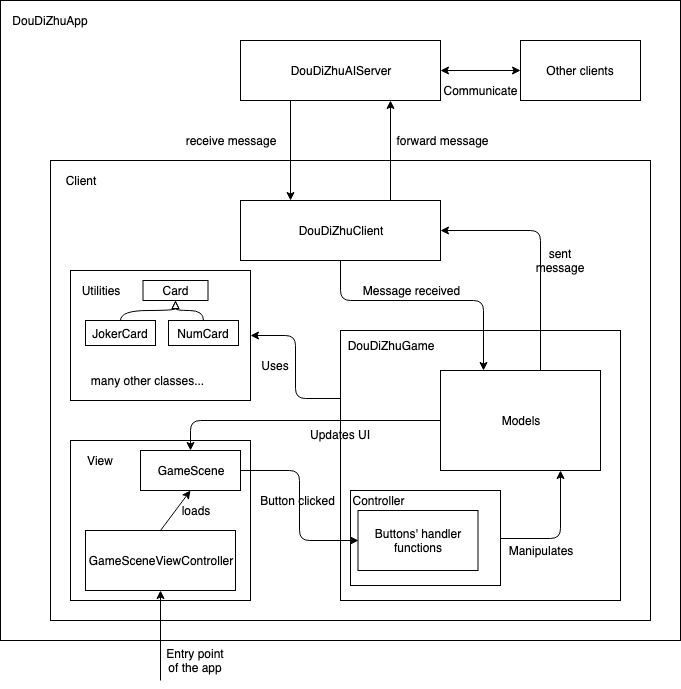

The diagram above was exported from draw.io. Its source (the exported page's mxGraphModel, read from the mxfile embedded in the PNG):
<mxGraphModel dx="918" dy="567" grid="1" gridSize="10" guides="1" tooltips="1" connect="1" arrows="1" fold="1" page="1" pageScale="1" pageWidth="827" pageHeight="1169" math="0" shadow="0">
  <root>
    <mxCell id="0" />
    <mxCell id="1" parent="0" />
    <mxCell id="EGsY474n1WDsr4Aq0r1D-1" value="" style="rounded=0;whiteSpace=wrap;html=1;" vertex="1" parent="1">
      <mxGeometry x="90" y="150" width="680" height="640" as="geometry" />
    </mxCell>
    <mxCell id="EGsY474n1WDsr4Aq0r1D-8" style="edgeStyle=orthogonalEdgeStyle;rounded=0;orthogonalLoop=1;jettySize=auto;html=1;exitX=1;exitY=0.5;exitDx=0;exitDy=0;startArrow=classic;startFill=1;" edge="1" parent="1" source="EGsY474n1WDsr4Aq0r1D-2" target="EGsY474n1WDsr4Aq0r1D-5">
      <mxGeometry relative="1" as="geometry" />
    </mxCell>
    <mxCell id="EGsY474n1WDsr4Aq0r1D-2" value="DouDiZhuAIServer" style="rounded=0;whiteSpace=wrap;html=1;" vertex="1" parent="1">
      <mxGeometry x="330" y="190" width="200" height="60" as="geometry" />
    </mxCell>
    <mxCell id="EGsY474n1WDsr4Aq0r1D-3" value="" style="rounded=0;whiteSpace=wrap;html=1;" vertex="1" parent="1">
      <mxGeometry x="140" y="310" width="600" height="460" as="geometry" />
    </mxCell>
    <mxCell id="EGsY474n1WDsr4Aq0r1D-4" value="Client" style="text;html=1;strokeColor=none;fillColor=none;align=center;verticalAlign=middle;whiteSpace=wrap;rounded=0;" vertex="1" parent="1">
      <mxGeometry x="150" y="320" width="40" height="20" as="geometry" />
    </mxCell>
    <mxCell id="EGsY474n1WDsr4Aq0r1D-5" value="Other clients" style="rounded=0;whiteSpace=wrap;html=1;" vertex="1" parent="1">
      <mxGeometry x="610" y="190" width="120" height="60" as="geometry" />
    </mxCell>
    <mxCell id="EGsY474n1WDsr4Aq0r1D-7" value="receive message" style="text;html=1;strokeColor=none;fillColor=none;align=center;verticalAlign=middle;whiteSpace=wrap;rounded=0;" vertex="1" parent="1">
      <mxGeometry x="265" y="280" width="110" height="20" as="geometry" />
    </mxCell>
    <mxCell id="EGsY474n1WDsr4Aq0r1D-9" value="Communicate" style="text;html=1;strokeColor=none;fillColor=none;align=center;verticalAlign=middle;whiteSpace=wrap;rounded=0;" vertex="1" parent="1">
      <mxGeometry x="550" y="230" width="40" height="20" as="geometry" />
    </mxCell>
    <mxCell id="EGsY474n1WDsr4Aq0r1D-12" value="forward message" style="text;html=1;strokeColor=none;fillColor=none;align=center;verticalAlign=middle;whiteSpace=wrap;rounded=0;" vertex="1" parent="1">
      <mxGeometry x="485" y="280" width="95" height="20" as="geometry" />
    </mxCell>
    <mxCell id="EGsY474n1WDsr4Aq0r1D-13" value="" style="rounded=0;whiteSpace=wrap;html=1;" vertex="1" parent="1">
      <mxGeometry x="160" y="590" width="180" height="160" as="geometry" />
    </mxCell>
    <mxCell id="EGsY474n1WDsr4Aq0r1D-14" value="View" style="text;html=1;strokeColor=none;fillColor=none;align=center;verticalAlign=middle;whiteSpace=wrap;rounded=0;" vertex="1" parent="1">
      <mxGeometry x="170" y="600" width="40" height="20" as="geometry" />
    </mxCell>
    <mxCell id="EGsY474n1WDsr4Aq0r1D-15" value="GameScene" style="rounded=0;whiteSpace=wrap;html=1;" vertex="1" parent="1">
      <mxGeometry x="230" y="600" width="100" height="40" as="geometry" />
    </mxCell>
    <mxCell id="EGsY474n1WDsr4Aq0r1D-16" value="GameSceneViewController" style="rounded=0;whiteSpace=wrap;html=1;" vertex="1" parent="1">
      <mxGeometry x="175" y="680" width="150" height="60" as="geometry" />
    </mxCell>
    <mxCell id="EGsY474n1WDsr4Aq0r1D-17" value="" style="endArrow=classic;html=1;" edge="1" parent="1" target="EGsY474n1WDsr4Aq0r1D-16">
      <mxGeometry width="50" height="50" relative="1" as="geometry">
        <mxPoint x="250" y="830" as="sourcePoint" />
        <mxPoint x="270" y="840" as="targetPoint" />
      </mxGeometry>
    </mxCell>
    <mxCell id="EGsY474n1WDsr4Aq0r1D-18" value="Entry point of the app" style="text;html=1;strokeColor=none;fillColor=none;align=center;verticalAlign=middle;whiteSpace=wrap;rounded=0;" vertex="1" parent="1">
      <mxGeometry x="250" y="800" width="70" height="20" as="geometry" />
    </mxCell>
    <mxCell id="EGsY474n1WDsr4Aq0r1D-19" value="" style="endArrow=classic;html=1;entryX=0.5;entryY=1;entryDx=0;entryDy=0;exitX=0.5;exitY=0;exitDx=0;exitDy=0;" edge="1" parent="1" source="EGsY474n1WDsr4Aq0r1D-16" target="EGsY474n1WDsr4Aq0r1D-15">
      <mxGeometry width="50" height="50" relative="1" as="geometry">
        <mxPoint x="450" y="850" as="sourcePoint" />
        <mxPoint x="500" y="800" as="targetPoint" />
      </mxGeometry>
    </mxCell>
    <mxCell id="EGsY474n1WDsr4Aq0r1D-20" value="loads" style="text;html=1;strokeColor=none;fillColor=none;align=center;verticalAlign=middle;whiteSpace=wrap;rounded=0;" vertex="1" parent="1">
      <mxGeometry x="265" y="650" width="40" height="20" as="geometry" />
    </mxCell>
    <mxCell id="EGsY474n1WDsr4Aq0r1D-21" value="DouDiZhuClient" style="rounded=0;whiteSpace=wrap;html=1;" vertex="1" parent="1">
      <mxGeometry x="330" y="350" width="200" height="60" as="geometry" />
    </mxCell>
    <mxCell id="EGsY474n1WDsr4Aq0r1D-24" style="edgeStyle=orthogonalEdgeStyle;rounded=1;orthogonalLoop=1;jettySize=auto;html=1;exitX=0.75;exitY=1;exitDx=0;exitDy=0;entryX=0.75;entryY=0;entryDx=0;entryDy=0;startArrow=classic;startFill=1;endArrow=none;endFill=0;" edge="1" parent="1" source="EGsY474n1WDsr4Aq0r1D-2" target="EGsY474n1WDsr4Aq0r1D-21">
      <mxGeometry relative="1" as="geometry" />
    </mxCell>
    <mxCell id="EGsY474n1WDsr4Aq0r1D-6" style="edgeStyle=orthogonalEdgeStyle;rounded=0;orthogonalLoop=1;jettySize=auto;html=1;exitX=0.25;exitY=1;exitDx=0;exitDy=0;entryX=0.25;entryY=0;entryDx=0;entryDy=0;" edge="1" parent="1" source="EGsY474n1WDsr4Aq0r1D-2" target="EGsY474n1WDsr4Aq0r1D-21">
      <mxGeometry relative="1" as="geometry" />
    </mxCell>
    <mxCell id="EGsY474n1WDsr4Aq0r1D-25" value="" style="rounded=0;whiteSpace=wrap;html=1;" vertex="1" parent="1">
      <mxGeometry x="160" y="420" width="180" height="130" as="geometry" />
    </mxCell>
    <mxCell id="EGsY474n1WDsr4Aq0r1D-26" value="Utilities" style="text;html=1;strokeColor=none;fillColor=none;align=center;verticalAlign=middle;whiteSpace=wrap;rounded=0;" vertex="1" parent="1">
      <mxGeometry x="170" y="430" width="40" height="20" as="geometry" />
    </mxCell>
    <mxCell id="EGsY474n1WDsr4Aq0r1D-28" value="JokerCard" style="rounded=0;whiteSpace=wrap;html=1;" vertex="1" parent="1">
      <mxGeometry x="175" y="470" width="70" height="25" as="geometry" />
    </mxCell>
    <mxCell id="EGsY474n1WDsr4Aq0r1D-34" style="edgeStyle=orthogonalEdgeStyle;curved=1;orthogonalLoop=1;jettySize=auto;html=1;exitX=0.5;exitY=1;exitDx=0;exitDy=0;startArrow=block;startFill=0;endArrow=none;endFill=0;" edge="1" parent="1" source="EGsY474n1WDsr4Aq0r1D-29" target="EGsY474n1WDsr4Aq0r1D-28">
      <mxGeometry relative="1" as="geometry">
        <Array as="points">
          <mxPoint x="265" y="460" />
          <mxPoint x="210" y="460" />
        </Array>
      </mxGeometry>
    </mxCell>
    <mxCell id="EGsY474n1WDsr4Aq0r1D-35" style="edgeStyle=orthogonalEdgeStyle;curved=1;orthogonalLoop=1;jettySize=auto;html=1;exitX=0.5;exitY=1;exitDx=0;exitDy=0;entryX=0.5;entryY=0;entryDx=0;entryDy=0;startArrow=block;startFill=0;endArrow=none;endFill=0;" edge="1" parent="1" source="EGsY474n1WDsr4Aq0r1D-29" target="EGsY474n1WDsr4Aq0r1D-31">
      <mxGeometry relative="1" as="geometry">
        <Array as="points">
          <mxPoint x="265" y="460" />
          <mxPoint x="293" y="460" />
        </Array>
      </mxGeometry>
    </mxCell>
    <mxCell id="EGsY474n1WDsr4Aq0r1D-29" value="Card" style="rounded=0;whiteSpace=wrap;html=1;" vertex="1" parent="1">
      <mxGeometry x="232.5" y="430" width="65" height="20" as="geometry" />
    </mxCell>
    <mxCell id="EGsY474n1WDsr4Aq0r1D-31" value="NumCard" style="rounded=0;whiteSpace=wrap;html=1;" vertex="1" parent="1">
      <mxGeometry x="258" y="470" width="70" height="25" as="geometry" />
    </mxCell>
    <mxCell id="EGsY474n1WDsr4Aq0r1D-36" value="many other classes..." style="text;html=1;strokeColor=none;fillColor=none;align=center;verticalAlign=middle;whiteSpace=wrap;rounded=0;" vertex="1" parent="1">
      <mxGeometry x="173" y="520" width="127" height="20" as="geometry" />
    </mxCell>
    <mxCell id="EGsY474n1WDsr4Aq0r1D-37" value="DouDiZhuApp" style="text;html=1;strokeColor=none;fillColor=none;align=center;verticalAlign=middle;whiteSpace=wrap;rounded=0;" vertex="1" parent="1">
      <mxGeometry x="120" y="160" width="40" height="20" as="geometry" />
    </mxCell>
    <mxCell id="EGsY474n1WDsr4Aq0r1D-44" style="edgeStyle=orthogonalEdgeStyle;orthogonalLoop=1;jettySize=auto;html=1;exitX=0;exitY=0.25;exitDx=0;exitDy=0;entryX=1;entryY=0.5;entryDx=0;entryDy=0;startArrow=none;startFill=0;endArrow=classic;endFill=1;rounded=1;" edge="1" parent="1" source="EGsY474n1WDsr4Aq0r1D-38" target="EGsY474n1WDsr4Aq0r1D-25">
      <mxGeometry relative="1" as="geometry" />
    </mxCell>
    <mxCell id="EGsY474n1WDsr4Aq0r1D-38" value="" style="rounded=0;whiteSpace=wrap;html=1;" vertex="1" parent="1">
      <mxGeometry x="430" y="480" width="280" height="270" as="geometry" />
    </mxCell>
    <mxCell id="EGsY474n1WDsr4Aq0r1D-39" value="DouDiZhuGame" style="text;html=1;strokeColor=none;fillColor=none;align=center;verticalAlign=middle;whiteSpace=wrap;rounded=0;" vertex="1" parent="1">
      <mxGeometry x="460" y="485" width="40" height="20" as="geometry" />
    </mxCell>
    <mxCell id="EGsY474n1WDsr4Aq0r1D-40" value="" style="endArrow=classic;html=1;entryX=1;entryY=0.5;entryDx=0;entryDy=0;" edge="1" parent="1" target="EGsY474n1WDsr4Aq0r1D-21">
      <mxGeometry width="50" height="50" relative="1" as="geometry">
        <mxPoint x="630" y="520" as="sourcePoint" />
        <mxPoint x="670" y="430" as="targetPoint" />
        <Array as="points">
          <mxPoint x="630" y="380" />
        </Array>
      </mxGeometry>
    </mxCell>
    <mxCell id="EGsY474n1WDsr4Aq0r1D-41" value="sent message" style="text;html=1;strokeColor=none;fillColor=none;align=center;verticalAlign=middle;whiteSpace=wrap;rounded=0;" vertex="1" parent="1">
      <mxGeometry x="630" y="400" width="40" height="20" as="geometry" />
    </mxCell>
    <mxCell id="EGsY474n1WDsr4Aq0r1D-42" value="" style="endArrow=classic;html=1;exitX=0.5;exitY=1;exitDx=0;exitDy=0;" edge="1" parent="1" source="EGsY474n1WDsr4Aq0r1D-21">
      <mxGeometry width="50" height="50" relative="1" as="geometry">
        <mxPoint x="370" y="580" as="sourcePoint" />
        <mxPoint x="573" y="520" as="targetPoint" />
        <Array as="points">
          <mxPoint x="430" y="450" />
          <mxPoint x="573" y="450" />
        </Array>
      </mxGeometry>
    </mxCell>
    <mxCell id="EGsY474n1WDsr4Aq0r1D-43" value="Message received" style="text;html=1;strokeColor=none;fillColor=none;align=center;verticalAlign=middle;whiteSpace=wrap;rounded=0;" vertex="1" parent="1">
      <mxGeometry x="447.5" y="430" width="105" height="20" as="geometry" />
    </mxCell>
    <mxCell id="EGsY474n1WDsr4Aq0r1D-45" value="Uses" style="text;html=1;strokeColor=none;fillColor=none;align=center;verticalAlign=middle;whiteSpace=wrap;rounded=0;" vertex="1" parent="1">
      <mxGeometry x="345" y="505" width="40" height="20" as="geometry" />
    </mxCell>
    <mxCell id="EGsY474n1WDsr4Aq0r1D-49" value="Button clicked" style="text;html=1;strokeColor=none;fillColor=none;align=center;verticalAlign=middle;whiteSpace=wrap;rounded=0;" vertex="1" parent="1">
      <mxGeometry x="345" y="640" width="85" height="20" as="geometry" />
    </mxCell>
    <mxCell id="EGsY474n1WDsr4Aq0r1D-50" value="" style="rounded=0;whiteSpace=wrap;html=1;" vertex="1" parent="1">
      <mxGeometry x="440" y="640" width="150" height="95" as="geometry" />
    </mxCell>
    <mxCell id="EGsY474n1WDsr4Aq0r1D-48" style="edgeStyle=orthogonalEdgeStyle;orthogonalLoop=1;jettySize=auto;html=1;exitX=1;exitY=0.5;exitDx=0;exitDy=0;entryX=0;entryY=0.5;entryDx=0;entryDy=0;startArrow=none;startFill=0;endArrow=classic;endFill=1;rounded=1;" edge="1" parent="1" source="EGsY474n1WDsr4Aq0r1D-15" target="EGsY474n1WDsr4Aq0r1D-46">
      <mxGeometry relative="1" as="geometry" />
    </mxCell>
    <mxCell id="EGsY474n1WDsr4Aq0r1D-46" value="Buttons' handler functions" style="rounded=0;whiteSpace=wrap;html=1;" vertex="1" parent="1">
      <mxGeometry x="447.5" y="660" width="120" height="60" as="geometry" />
    </mxCell>
    <mxCell id="EGsY474n1WDsr4Aq0r1D-60" value="Controller" style="text;html=1;strokeColor=none;fillColor=none;align=center;verticalAlign=middle;whiteSpace=wrap;rounded=0;" vertex="1" parent="1">
      <mxGeometry x="448" y="640" width="40" height="20" as="geometry" />
    </mxCell>
    <mxCell id="EGsY474n1WDsr4Aq0r1D-69" style="edgeStyle=orthogonalEdgeStyle;rounded=1;orthogonalLoop=1;jettySize=auto;html=1;exitX=0;exitY=0.5;exitDx=0;exitDy=0;entryX=0.5;entryY=0;entryDx=0;entryDy=0;startArrow=none;startFill=0;endArrow=classic;endFill=1;" edge="1" parent="1" source="EGsY474n1WDsr4Aq0r1D-61" target="EGsY474n1WDsr4Aq0r1D-15">
      <mxGeometry relative="1" as="geometry" />
    </mxCell>
    <mxCell id="EGsY474n1WDsr4Aq0r1D-61" value="Models" style="rounded=0;whiteSpace=wrap;html=1;" vertex="1" parent="1">
      <mxGeometry x="530" y="520" width="160" height="100" as="geometry" />
    </mxCell>
    <mxCell id="EGsY474n1WDsr4Aq0r1D-63" value="" style="endArrow=classic;html=1;exitX=1;exitY=0.5;exitDx=0;exitDy=0;entryX=0.75;entryY=1;entryDx=0;entryDy=0;" edge="1" parent="1" source="EGsY474n1WDsr4Aq0r1D-50" target="EGsY474n1WDsr4Aq0r1D-61">
      <mxGeometry width="50" height="50" relative="1" as="geometry">
        <mxPoint x="640" y="700" as="sourcePoint" />
        <mxPoint x="613" y="620" as="targetPoint" />
        <Array as="points">
          <mxPoint x="650" y="688" />
        </Array>
      </mxGeometry>
    </mxCell>
    <mxCell id="EGsY474n1WDsr4Aq0r1D-64" value="Manipulates" style="text;html=1;strokeColor=none;fillColor=none;align=center;verticalAlign=middle;whiteSpace=wrap;rounded=0;" vertex="1" parent="1">
      <mxGeometry x="620" y="690" width="20" height="20" as="geometry" />
    </mxCell>
    <mxCell id="EGsY474n1WDsr4Aq0r1D-70" value="Updates UI" style="text;html=1;strokeColor=none;fillColor=none;align=center;verticalAlign=middle;whiteSpace=wrap;rounded=0;" vertex="1" parent="1">
      <mxGeometry x="388" y="574" width="82" height="20" as="geometry" />
    </mxCell>
  </root>
</mxGraphModel>